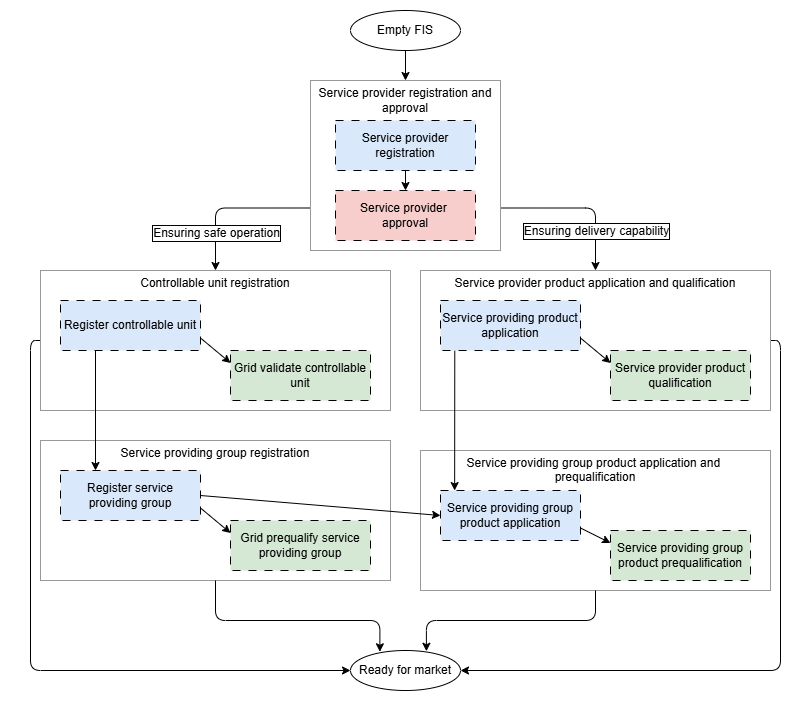

The diagram above was exported from draw.io. Its source (the exported page's mxGraphModel, read from the mxfile embedded in the PNG):
<mxGraphModel dx="803" dy="1139" grid="1" gridSize="10" guides="1" tooltips="1" connect="1" arrows="1" fold="1" page="1" pageScale="1" pageWidth="850" pageHeight="1100" math="0" shadow="0">
  <root>
    <mxCell id="0" />
    <mxCell id="1" parent="0" />
    <mxCell id="18" value="" style="rounded=0;whiteSpace=wrap;html=1;strokeColor=none;" parent="1" vertex="1">
      <mxGeometry x="20" width="810" height="720" as="geometry" />
    </mxCell>
    <mxCell id="46" style="edgeStyle=orthogonalEdgeStyle;html=1;exitX=1;exitY=0.75;exitDx=0;exitDy=0;entryX=0.5;entryY=0;entryDx=0;entryDy=0;" parent="1" source="43" target="15" edge="1">
      <mxGeometry relative="1" as="geometry" />
    </mxCell>
    <mxCell id="48" value="Ensuring delivery capability" style="edgeLabel;html=1;align=center;verticalAlign=middle;resizable=0;points=[];labelBorderColor=default;spacingLeft=0;spacingTop=0;spacing=2;fontSize=12;" vertex="1" connectable="0" parent="46">
      <mxGeometry x="0.4032" y="-2" relative="1" as="geometry">
        <mxPoint x="2" y="7" as="offset" />
      </mxGeometry>
    </mxCell>
    <mxCell id="47" style="edgeStyle=orthogonalEdgeStyle;html=1;exitX=0;exitY=0.75;exitDx=0;exitDy=0;entryX=0.5;entryY=0;entryDx=0;entryDy=0;" parent="1" source="43" target="14" edge="1">
      <mxGeometry relative="1" as="geometry" />
    </mxCell>
    <mxCell id="50" value="Ensuring safe operation" style="edgeLabel;html=1;align=center;verticalAlign=middle;resizable=0;points=[];labelBorderColor=default;spacingTop=0;spacingLeft=0;labelPadding=0;fontSize=12;" vertex="1" connectable="0" parent="47">
      <mxGeometry x="0.53" relative="1" as="geometry">
        <mxPoint as="offset" />
      </mxGeometry>
    </mxCell>
    <mxCell id="43" value="Service provider registration and approval&lt;br&gt;&lt;div&gt;&lt;br&gt;&lt;/div&gt;&lt;div&gt;&lt;br&gt;&lt;/div&gt;&lt;div&gt;&lt;br&gt;&lt;/div&gt;&lt;div&gt;&lt;br&gt;&lt;/div&gt;&lt;div&gt;&lt;br&gt;&lt;/div&gt;&lt;div&gt;&lt;br&gt;&lt;/div&gt;&lt;div&gt;&lt;br&gt;&lt;/div&gt;&lt;div&gt;&lt;br&gt;&lt;/div&gt;&lt;div&gt;&lt;br&gt;&lt;/div&gt;" style="rounded=0;whiteSpace=wrap;html=1;strokeColor=#999999;" parent="1" vertex="1">
      <mxGeometry x="330" y="80" width="190" height="170" as="geometry" />
    </mxCell>
    <mxCell id="16" value="&lt;div&gt;Service providing group registration&lt;/div&gt;&lt;div&gt;&lt;br&gt;&lt;/div&gt;&lt;div&gt;&lt;br&gt;&lt;/div&gt;&lt;div&gt;&lt;br&gt;&lt;/div&gt;&lt;div&gt;&lt;br&gt;&lt;/div&gt;&lt;div&gt;&lt;br&gt;&lt;/div&gt;&lt;div&gt;&lt;br&gt;&lt;/div&gt;&lt;div&gt;&lt;br&gt;&lt;/div&gt;&lt;div&gt;&lt;br&gt;&lt;/div&gt;" style="rounded=0;whiteSpace=wrap;html=1;strokeColor=#999999;fontColor=#000000;" parent="1" vertex="1">
      <mxGeometry x="60" y="440" width="350" height="140" as="geometry" />
    </mxCell>
    <mxCell id="17" value="&lt;div&gt;Service providing group product application and&amp;nbsp;&lt;/div&gt;&lt;div&gt;prequalification&lt;/div&gt;&lt;div&gt;&lt;br&gt;&lt;/div&gt;&lt;div&gt;&lt;br&gt;&lt;/div&gt;&lt;div&gt;&lt;br&gt;&lt;/div&gt;&lt;div&gt;&lt;br&gt;&lt;/div&gt;&lt;div&gt;&lt;br&gt;&lt;/div&gt;&lt;div&gt;&lt;br&gt;&lt;/div&gt;&lt;div&gt;&lt;br&gt;&lt;/div&gt;" style="rounded=0;whiteSpace=wrap;html=1;strokeColor=#999999;fontColor=#000000;" parent="1" vertex="1">
      <mxGeometry x="440" y="450" width="350" height="140" as="geometry" />
    </mxCell>
    <mxCell id="32" style="edgeStyle=orthogonalEdgeStyle;html=1;exitX=1;exitY=0.5;exitDx=0;exitDy=0;entryX=1;entryY=0.5;entryDx=0;entryDy=0;" parent="1" source="15" target="19" edge="1">
      <mxGeometry relative="1" as="geometry" />
    </mxCell>
    <mxCell id="15" value="&lt;div&gt;Service provider product application and qualification&lt;/div&gt;&lt;div&gt;&lt;br&gt;&lt;/div&gt;&lt;div&gt;&lt;br&gt;&lt;/div&gt;&lt;div&gt;&lt;br&gt;&lt;/div&gt;&lt;div&gt;&lt;br&gt;&lt;/div&gt;&lt;div&gt;&lt;br&gt;&lt;/div&gt;&lt;div&gt;&lt;br&gt;&lt;/div&gt;&lt;div&gt;&lt;br&gt;&lt;/div&gt;&lt;div&gt;&lt;br&gt;&lt;/div&gt;" style="rounded=0;whiteSpace=wrap;html=1;fontColor=#000000;strokeColor=#999999;" parent="1" vertex="1">
      <mxGeometry x="440" y="270" width="350" height="140" as="geometry" />
    </mxCell>
    <mxCell id="31" style="edgeStyle=orthogonalEdgeStyle;html=1;exitX=0;exitY=0.5;exitDx=0;exitDy=0;entryX=0;entryY=0.5;entryDx=0;entryDy=0;" parent="1" source="14" target="19" edge="1">
      <mxGeometry relative="1" as="geometry" />
    </mxCell>
    <mxCell id="14" value="Controllable unit registration&lt;div&gt;&lt;br&gt;&lt;/div&gt;&lt;div&gt;&lt;br&gt;&lt;/div&gt;&lt;div&gt;&lt;br&gt;&lt;/div&gt;&lt;div&gt;&lt;br&gt;&lt;/div&gt;&lt;div&gt;&lt;br&gt;&lt;/div&gt;&lt;div&gt;&lt;br&gt;&lt;/div&gt;&lt;div&gt;&lt;br&gt;&lt;/div&gt;&lt;div&gt;&lt;br&gt;&lt;/div&gt;" style="rounded=0;whiteSpace=wrap;html=1;strokeColor=#999999;" parent="1" vertex="1">
      <mxGeometry x="60" y="270" width="350" height="140" as="geometry" />
    </mxCell>
    <mxCell id="45" style="edgeStyle=none;html=1;exitX=0.5;exitY=1;exitDx=0;exitDy=0;entryX=0.5;entryY=0;entryDx=0;entryDy=0;" parent="1" source="2" target="43" edge="1">
      <mxGeometry relative="1" as="geometry" />
    </mxCell>
    <mxCell id="2" value="Empty FIS" style="ellipse;whiteSpace=wrap;html=1;" parent="1" vertex="1">
      <mxGeometry x="370" y="10" width="110" height="40" as="geometry" />
    </mxCell>
    <mxCell id="5" value="&lt;span style=&quot;color: rgb(0, 0, 0);&quot;&gt;Service providing group product prequalification&lt;/span&gt;" style="rounded=0;whiteSpace=wrap;html=1;dashed=1;dashPattern=8 8;fillColor=#d5e8d4;strokeColor=#000000;" parent="1" vertex="1">
      <mxGeometry x="630" y="530" width="140" height="50" as="geometry" />
    </mxCell>
    <mxCell id="20" style="edgeStyle=none;html=1;exitX=1;exitY=0.75;exitDx=0;exitDy=0;entryX=0;entryY=0.25;entryDx=0;entryDy=0;" parent="1" source="6" target="7" edge="1">
      <mxGeometry relative="1" as="geometry" />
    </mxCell>
    <mxCell id="26" style="edgeStyle=none;html=1;exitX=0.25;exitY=1;exitDx=0;exitDy=0;entryX=0.25;entryY=0;entryDx=0;entryDy=0;" parent="1" source="6" target="11" edge="1">
      <mxGeometry relative="1" as="geometry" />
    </mxCell>
    <mxCell id="6" value="&lt;span style=&quot;color: rgb(0, 0, 0);&quot;&gt;Register controllable unit&lt;/span&gt;" style="rounded=0;whiteSpace=wrap;html=1;dashed=1;dashPattern=8 8;fillColor=#dae8fc;strokeColor=#000000;" parent="1" vertex="1">
      <mxGeometry x="80" y="300" width="140" height="50" as="geometry" />
    </mxCell>
    <mxCell id="7" value="&lt;span style=&quot;color: rgb(0, 0, 0);&quot;&gt;Grid validate controllable unit&lt;/span&gt;" style="rounded=0;whiteSpace=wrap;html=1;dashed=1;dashPattern=8 8;fillColor=#d5e8d4;strokeColor=#000000;" parent="1" vertex="1">
      <mxGeometry x="250" y="350" width="140" height="50" as="geometry" />
    </mxCell>
    <mxCell id="21" style="edgeStyle=none;html=1;exitX=1;exitY=0.75;exitDx=0;exitDy=0;entryX=0;entryY=0.25;entryDx=0;entryDy=0;" parent="1" source="9" target="10" edge="1">
      <mxGeometry relative="1" as="geometry" />
    </mxCell>
    <mxCell id="9" value="&lt;span style=&quot;color: rgb(0, 0, 0);&quot;&gt;Service providing product application&lt;/span&gt;&lt;span style=&quot;font-family: monospace; font-size: 0px; text-align: start; text-wrap-mode: nowrap;&quot;&gt;%3CmxGraphModel%3E%3Croot%3E%3CmxCell%20id%3D%220%22%2F%3E%3CmxCell%20id%3D%221%22%20parent%3D%220%22%2F%3E%3CmxCell%20id%3D%222%22%20value%3D%22%26lt%3Bspan%20style%3D%26quot%3Bcolor%3A%20rgb(0%2C%200%2C%200)%3B%26quot%3B%26gt%3BRegister%20controllable%20unit%26lt%3B%2Fspan%26gt%3B%22%20style%3D%22rounded%3D0%3BwhiteSpace%3Dwrap%3Bhtml%3D1%3B%22%20vertex%3D%221%22%20parent%3D%221%22%3E%3CmxGeometry%20x%3D%22120%22%20y%3D%22170%22%20width%3D%22140%22%20height%3D%2250%22%20as%3D%22geometry%22%2F%3E%3C%2FmxCell%3E%3C%2Froot%3E%3C%2FmxGraphModel%3E&lt;/span&gt;" style="rounded=0;whiteSpace=wrap;html=1;dashed=1;dashPattern=8 8;fillColor=#dae8fc;strokeColor=#000000;" parent="1" vertex="1">
      <mxGeometry x="460" y="300" width="140" height="50" as="geometry" />
    </mxCell>
    <mxCell id="10" value="&lt;span style=&quot;color: rgb(0, 0, 0);&quot;&gt;Service provider product qualification&lt;/span&gt;" style="rounded=0;whiteSpace=wrap;html=1;dashed=1;dashPattern=8 8;fillColor=#d5e8d4;strokeColor=#000000;" parent="1" vertex="1">
      <mxGeometry x="630" y="350" width="140" height="50" as="geometry" />
    </mxCell>
    <mxCell id="22" style="edgeStyle=none;html=1;exitX=1;exitY=0.75;exitDx=0;exitDy=0;entryX=0;entryY=0.25;entryDx=0;entryDy=0;" parent="1" source="11" target="12" edge="1">
      <mxGeometry relative="1" as="geometry" />
    </mxCell>
    <mxCell id="23" style="edgeStyle=none;html=1;exitX=1;exitY=0.5;exitDx=0;exitDy=0;entryX=0;entryY=0.5;entryDx=0;entryDy=0;" parent="1" source="11" target="13" edge="1">
      <mxGeometry relative="1" as="geometry" />
    </mxCell>
    <mxCell id="11" value="&lt;span style=&quot;color: rgb(0, 0, 0);&quot;&gt;Register service providing group&lt;/span&gt;" style="rounded=0;whiteSpace=wrap;html=1;dashed=1;dashPattern=8 8;fillColor=#dae8fc;strokeColor=#000000;" parent="1" vertex="1">
      <mxGeometry x="80" y="470" width="140" height="50" as="geometry" />
    </mxCell>
    <mxCell id="12" value="&lt;span style=&quot;color: rgb(0, 0, 0);&quot;&gt;Grid prequalify service providing group&lt;/span&gt;" style="rounded=0;whiteSpace=wrap;html=1;dashed=1;dashPattern=8 8;fillColor=#d5e8d4;strokeColor=#000000;" parent="1" vertex="1">
      <mxGeometry x="250" y="520" width="140" height="50" as="geometry" />
    </mxCell>
    <mxCell id="24" style="edgeStyle=none;html=1;exitX=1;exitY=0.75;exitDx=0;exitDy=0;entryX=0;entryY=0.25;entryDx=0;entryDy=0;" parent="1" source="13" target="5" edge="1">
      <mxGeometry relative="1" as="geometry" />
    </mxCell>
    <mxCell id="13" value="&lt;span style=&quot;color: rgb(0, 0, 0);&quot;&gt;Service providing group product application&lt;/span&gt;" style="rounded=0;whiteSpace=wrap;html=1;dashed=1;dashPattern=8 8;fillColor=#dae8fc;strokeColor=#000000;" parent="1" vertex="1">
      <mxGeometry x="460" y="490" width="140" height="50" as="geometry" />
    </mxCell>
    <mxCell id="19" value="Ready for market" style="ellipse;whiteSpace=wrap;html=1;" parent="1" vertex="1">
      <mxGeometry x="370" y="650" width="110" height="40" as="geometry" />
    </mxCell>
    <mxCell id="25" style="edgeStyle=none;html=1;exitX=0.102;exitY=1.004;exitDx=0;exitDy=0;entryX=0.101;entryY=0.001;entryDx=0;entryDy=0;entryPerimeter=0;exitPerimeter=0;" parent="1" source="9" target="13" edge="1">
      <mxGeometry relative="1" as="geometry" />
    </mxCell>
    <mxCell id="29" style="edgeStyle=orthogonalEdgeStyle;html=1;exitX=0.5;exitY=1;exitDx=0;exitDy=0;entryX=0.267;entryY=0.032;entryDx=0;entryDy=0;entryPerimeter=0;" parent="1" source="16" target="19" edge="1">
      <mxGeometry relative="1" as="geometry">
        <Array as="points">
          <mxPoint x="235" y="620" />
          <mxPoint x="399" y="620" />
        </Array>
      </mxGeometry>
    </mxCell>
    <mxCell id="30" style="edgeStyle=orthogonalEdgeStyle;html=1;exitX=0.5;exitY=1;exitDx=0;exitDy=0;entryX=0.69;entryY=0.019;entryDx=0;entryDy=0;entryPerimeter=0;" parent="1" source="17" target="19" edge="1">
      <mxGeometry relative="1" as="geometry">
        <Array as="points">
          <mxPoint x="615" y="620" />
          <mxPoint x="446" y="620" />
        </Array>
      </mxGeometry>
    </mxCell>
    <mxCell id="44" style="edgeStyle=none;html=1;exitX=0.5;exitY=1;exitDx=0;exitDy=0;entryX=0.5;entryY=0;entryDx=0;entryDy=0;" parent="1" source="33" target="42" edge="1">
      <mxGeometry relative="1" as="geometry" />
    </mxCell>
    <mxCell id="33" value="&lt;span style=&quot;color: rgb(0, 0, 0);&quot;&gt;Service provider registration&lt;/span&gt;" style="rounded=0;whiteSpace=wrap;html=1;dashed=1;dashPattern=8 8;fillColor=#dae8fc;strokeColor=#000000;" parent="1" vertex="1">
      <mxGeometry x="355" y="120" width="140" height="50" as="geometry" />
    </mxCell>
    <mxCell id="42" value="&lt;span style=&quot;color: rgb(0, 0, 0);&quot;&gt;Service provider&amp;nbsp;&lt;/span&gt;&lt;div&gt;&lt;span style=&quot;color: rgb(0, 0, 0);&quot;&gt;approval&lt;/span&gt;&lt;/div&gt;" style="rounded=0;whiteSpace=wrap;html=1;dashed=1;dashPattern=8 8;fillColor=#f8cecc;strokeColor=light-dark(#000000, #d7817e);" parent="1" vertex="1">
      <mxGeometry x="355" y="190" width="140" height="50" as="geometry" />
    </mxCell>
  </root>
</mxGraphModel>